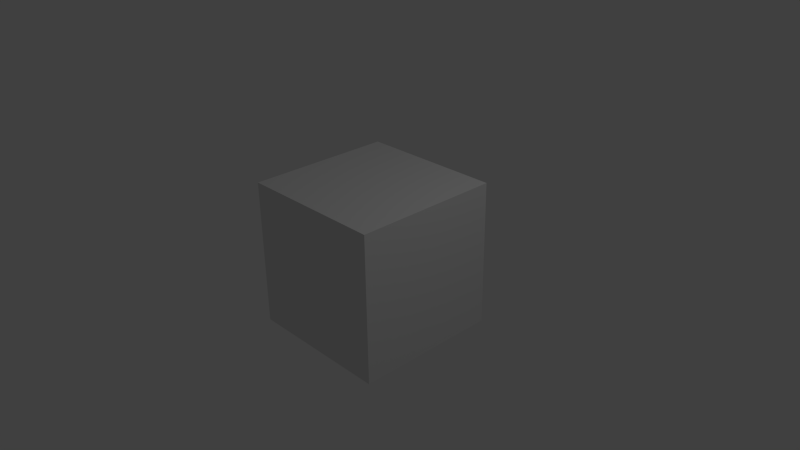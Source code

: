 # Source: FleurDeLysV3.blend  (saved by Blender 2.69.0; exported with 4.5.12 LTS)
import bpy
from mathutils import Matrix  # noqa: F401  (used for matrix-valued properties, if any)

bpy.ops.wm.read_factory_settings(use_empty=True)
scene = bpy.context.scene
scene.name = 'Scene'

# ---- collections
col_collection_1 = bpy.data.collections.new('Collection 1'); scene.collection.children.link(col_collection_1)

# ---- world
world_world = bpy.data.worlds.new('World'); scene.world = world_world
world_world.color = (0.05088, 0.05088, 0.05088)
world_world.use_sun_shadow = False
world_world.sun_shadow_jitter_overblur = 0.0
world_world.cycles.sampling_method = 'MANUAL'
world_world.cycles.sample_map_resolution = 256

# ---- cameras
cam_camera = bpy.data.cameras.new('Camera')
cam_camera.clip_end = 100.0
cam_camera.lens = 35.0
cam_camera.sensor_width = 32.0
cam_camera.sensor_height = 18.0
cam_camera.ortho_scale = 7.314
cam_camera.dof.focus_distance = 0.0
cam_camera.dof.aperture_fstop = 128.0

# ---- lights
light_lamp = bpy.data.lights.new('Lamp', 'POINT')
light_lamp.transmission_factor = 0.0
light_lamp.cutoff_distance = 30.0
light_lamp.energy = 100.0
light_lamp.shadow_buffer_clip_start = 1.001
light_lamp.shadow_soft_size = 0.1
light_lamp.shadow_maximum_resolution = 0.006
light_lamp.use_absolute_resolution = True
light_lamp.cycles.use_multiple_importance_sampling = False

# ---- meshes
me_cube_001 = bpy.data.meshes.new('Cube.001')
me_cube_001.from_pydata([(-1.0, -1.0, -1.0), (-1.0, 1.0, -1.0), (1.0, 1.0, -1.0), (1.0, -1.0, -1.0), (-1.0, -1.0, 1.0), (-1.0, 1.0, 1.0), (1.0, 1.0, 1.0), (1.0, -1.0, 1.0)], [], [(4, 5, 1, 0), (5, 6, 2, 1), (6, 7, 3, 2), (7, 4, 0, 3), (0, 1, 2, 3), (7, 6, 5, 4)])
me_cube_001.use_remesh_preserve_volume = False
me_cube_001.use_remesh_preserve_attributes = False
me_cube_001.use_mirror_vertex_groups = False
me_cube_001.update()
me_exe_robot = bpy.data.meshes.new('exe robot')
me_exe_robot.from_pydata([(131.9, 30.0, 70.53), (132.0, 30.0, 69.22), (123.1, 30.0, 70.53), (126.1, 30.0, 68.97), (123.1, 30.0, 64.47), (126.1, 30.0, 66.03), (131.9, 30.0, 64.47), (131.9, 30.0, 66.03), (131.9, 30.0, 68.97), (3.023, 30.0, 69.22), (3.071, 30.0, 70.53), (11.81, 30.0, 70.53), (3.017, 30.0, 68.97), (8.983, 30.0, 68.97), (8.983, 30.0, 66.03), (11.81, 30.0, 64.47), (3.017, 30.0, 66.03), (3.071, 30.0, 64.47), (3.0, 30.0, 67.5), (131.4, 34.0, 76.06), (132.0, 34.0, 69.22), (131.8, 34.0, 62.35), (131.9, 26.0, 64.47), (131.4, 0.0, 76.06), (131.9, 26.0, 70.53), (132.0, 0.0, 69.22), (132.0, 26.0, 69.22), (131.8, 0.0, 62.35), (3.023, 34.0, 69.22), (3.206, 34.0, 62.35), (3.206, 0.0, 62.35), (3.071, 26.0, 64.47), (3.023, 0.0, 69.22), (3.017, 26.0, 66.03), (3.0, 26.0, 67.5), (3.017, 26.0, 68.97), (3.023, 26.0, 69.22), (3.571, 0.0, 76.06), (3.571, 34.0, 76.06), (3.071, 26.0, 70.53), (130.2, 34.0, 82.81), (130.2, 0.0, 82.81), (128.2, 34.0, 89.38), (128.2, 0.0, 89.38), (125.5, 34.0, 95.71), (125.5, 0.0, 95.71), (122.2, 34.0, 101.7), (122.2, 0.0, 101.7), (118.2, 34.0, 107.3), (118.2, 0.0, 107.3), (113.7, 34.0, 112.5), (113.7, 0.0, 112.5), (108.7, 34.0, 117.2), (108.7, 0.0, 117.2), (103.2, 34.0, 121.2), (103.2, 0.0, 121.2), (97.24, 34.0, 124.7), (97.24, 0.0, 124.7), (90.99, 34.0, 127.6), (90.99, 0.0, 127.6), (84.47, 34.0, 129.7), (84.47, 0.0, 129.7), (77.76, 34.0, 131.2), (77.76, 0.0, 131.2), (70.93, 34.0, 131.9), (70.93, 0.0, 131.9), (67.5, 34.0, 132.0), (67.5, 0.0, 132.0), (64.07, 34.0, 131.9), (64.07, 0.0, 131.9), (57.24, 34.0, 131.2), (57.24, 0.0, 131.2), (50.53, 34.0, 129.7), (50.53, 0.0, 129.7), (44.01, 34.0, 127.6), (44.01, 0.0, 127.6), (37.76, 34.0, 124.7), (37.76, 0.0, 124.7), (31.84, 34.0, 121.2), (31.84, 0.0, 121.2), (26.33, 34.0, 117.2), (26.33, 0.0, 117.2), (21.29, 34.0, 112.5), (21.29, 0.0, 112.5), (16.77, 34.0, 107.3), (16.77, 0.0, 107.3), (12.82, 34.0, 101.7), (12.82, 0.0, 101.7), (9.494, 34.0, 95.71), (9.494, 0.0, 95.71), (6.825, 34.0, 89.38), (6.825, 0.0, 89.38), (4.843, 34.0, 82.81), (4.843, 0.0, 82.81), (4.117, 34.0, 55.55), (4.117, 0.0, 55.55), (5.746, 34.0, 48.88), (5.746, 0.0, 48.88), (8.075, 34.0, 42.42), (8.075, 0.0, 42.42), (11.08, 34.0, 36.25), (11.08, 0.0, 36.25), (14.72, 34.0, 30.43), (14.72, 0.0, 30.43), (18.96, 34.0, 25.03), (18.96, 0.0, 25.03), (23.75, 34.0, 20.11), (23.75, 0.0, 20.11), (29.03, 34.0, 15.73), (29.03, 0.0, 15.73), (34.76, 34.0, 11.93), (34.76, 0.0, 11.93), (40.85, 34.0, 8.764), (40.85, 0.0, 8.764), (47.24, 34.0, 6.264), (47.24, 0.0, 6.264), (53.87, 34.0, 4.457), (53.87, 0.0, 4.457), (60.64, 34.0, 3.365), (60.64, 0.0, 3.365), (67.5, 34.0, 3.0), (67.5, 0.0, 3.0), (74.36, 34.0, 3.365), (74.36, 0.0, 3.365), (81.13, 34.0, 4.457), (81.13, 0.0, 4.457), (87.76, 34.0, 6.264), (87.76, 0.0, 6.264), (94.15, 34.0, 8.764), (94.15, 0.0, 8.764), (100.2, 34.0, 11.93), (100.2, 0.0, 11.93), (106.0, 34.0, 15.73), (106.0, 0.0, 15.73), (111.3, 34.0, 20.11), (111.3, 0.0, 20.11), (116.0, 34.0, 25.03), (116.0, 0.0, 25.03), (120.3, 34.0, 30.43), (120.3, 0.0, 30.43), (123.9, 34.0, 36.25), (123.9, 0.0, 36.25), (126.9, 34.0, 42.42), (126.9, 0.0, 42.42), (129.3, 34.0, 48.88), (129.3, 0.0, 48.88), (130.9, 34.0, 55.55), (130.9, 0.0, 55.55), (94.95, 0.0, 5.836), (101.3, 0.0, 9.043), (107.2, 0.0, 12.89), (112.7, 0.0, 17.34), (117.7, 0.0, 22.33), (122.1, 0.0, 27.82), (126.0, 0.0, 33.75), (129.2, 0.0, 40.05), (131.7, 0.0, 46.64), (133.5, 0.0, 53.47), (134.6, 0.0, 60.44), (135.0, 0.0, 67.5), (134.6, 0.0, 74.56), (133.5, 0.0, 81.53), (131.7, 0.0, 88.36), (129.2, 0.0, 94.95), (126.0, 0.0, 101.3), (122.1, 0.0, 107.2), (117.7, 0.0, 112.7), (112.7, 0.0, 117.7), (107.2, 0.0, 122.1), (101.3, 0.0, 126.0), (94.95, 0.0, 129.2), (88.36, 0.0, 131.7), (81.53, 0.0, 133.5), (74.56, 0.0, 134.6), (67.5, 0.0, 135.0), (60.44, 0.0, 134.6), (53.47, 0.0, 133.5), (46.64, 0.0, 131.7), (40.05, 0.0, 129.2), (33.75, 0.0, 126.0), (27.82, 0.0, 122.1), (22.33, 0.0, 117.7), (17.34, 0.0, 112.7), (12.89, 0.0, 107.2), (9.043, 0.0, 101.3), (5.836, 0.0, 94.95), (3.304, 0.0, 88.36), (1.475, 0.0, 81.53), (0.3698, 0.0, 74.56), (0.0, 0.0, 67.5), (0.3698, 0.0, 60.44), (1.475, 0.0, 53.47), (3.304, 0.0, 46.64), (5.836, 0.0, 40.05), (9.043, 0.0, 33.75), (12.89, 0.0, 27.82), (17.34, 0.0, 22.33), (22.33, 0.0, 17.34), (27.82, 0.0, 12.89), (33.75, 0.0, 9.043), (40.05, 0.0, 5.836), (46.64, 0.0, 3.304), (53.47, 0.0, 1.475), (60.44, 0.0, 0.3698), (67.5, 0.0, 0.0), (74.56, 0.0, 0.3698), (81.53, 0.0, 1.475), (88.36, 0.0, 3.304), (74.56, 34.0, 0.3698), (81.53, 34.0, 1.475), (88.36, 34.0, 3.304), (94.95, 34.0, 5.836), (101.3, 34.0, 9.043), (107.2, 34.0, 12.89), (112.7, 34.0, 17.34), (117.7, 34.0, 22.33), (122.1, 34.0, 27.82), (126.0, 34.0, 33.75), (129.2, 34.0, 40.05), (131.7, 34.0, 46.64), (133.5, 34.0, 53.47), (134.6, 34.0, 60.44), (135.0, 34.0, 67.5), (134.6, 34.0, 74.56), (133.5, 34.0, 81.53), (131.7, 34.0, 88.36), (129.2, 34.0, 94.95), (126.0, 34.0, 101.3), (122.1, 34.0, 107.2), (117.7, 34.0, 112.7), (112.7, 34.0, 117.7), (107.2, 34.0, 122.1), (101.3, 34.0, 126.0), (94.95, 34.0, 129.2), (88.36, 34.0, 131.7), (81.53, 34.0, 133.5), (74.56, 34.0, 134.6), (67.5, 34.0, 135.0), (60.44, 34.0, 134.6), (53.47, 34.0, 133.5), (46.64, 34.0, 131.7), (40.05, 34.0, 129.2), (33.75, 34.0, 126.0), (27.82, 34.0, 122.1), (22.33, 34.0, 117.7), (17.34, 34.0, 112.7), (12.89, 34.0, 107.2), (9.043, 34.0, 101.3), (5.836, 34.0, 94.95), (3.304, 34.0, 88.36), (1.475, 34.0, 81.53), (0.3698, 34.0, 74.56), (0.0, 34.0, 67.5), (0.3698, 34.0, 60.44), (1.475, 34.0, 53.47), (3.304, 34.0, 46.64), (5.836, 34.0, 40.05), (9.043, 34.0, 33.75), (12.89, 34.0, 27.82), (17.34, 34.0, 22.33), (22.33, 34.0, 17.34), (27.82, 34.0, 12.89), (33.75, 34.0, 9.043), (40.05, 34.0, 5.836), (46.64, 34.0, 3.304), (53.47, 34.0, 1.475), (60.44, 34.0, 0.3698), (67.5, 34.0, 0.0), (123.1, 26.0, 70.53), (131.9, 26.0, 66.03), (131.9, 26.0, 68.97), (126.1, 26.0, 68.97), (126.1, 26.0, 66.03), (123.1, 26.0, 64.47), (8.983, 26.0, 68.97), (8.983, 26.0, 66.03), (11.81, 26.0, 64.47), (11.81, 26.0, 70.53)], [], [(0, 1, 2), (2, 1, 3), (2, 3, 4), (4, 3, 5), (4, 5, 6), (6, 5, 7), (6, 7, 1), (1, 7, 8), (1, 8, 3), (9, 10, 11), (12, 9, 13), (13, 9, 11), (13, 11, 14), (14, 11, 15), (14, 15, 16), (16, 15, 17), (16, 18, 12), (0, 19, 1), (1, 19, 20), (1, 20, 6), (6, 20, 21), (6, 21, 22), (23, 24, 25), (25, 24, 26), (25, 26, 27), (28, 9, 12), (17, 29, 16), (16, 29, 28), (16, 28, 18), (18, 28, 12), (30, 31, 32), (32, 31, 33), (32, 33, 34), (34, 35, 32), (32, 35, 36), (32, 36, 37), (9, 28, 10), (10, 28, 38), (10, 38, 39), (0, 24, 19), (19, 24, 23), (19, 23, 40), (40, 23, 41), (40, 41, 42), (42, 41, 43), (42, 43, 44), (44, 43, 45), (44, 45, 46), (46, 45, 47), (46, 47, 48), (48, 47, 49), (48, 49, 50), (50, 49, 51), (50, 51, 52), (52, 51, 53), (52, 53, 54), (54, 53, 55), (54, 55, 56), (56, 55, 57), (56, 57, 58), (58, 57, 59), (58, 59, 60), (60, 59, 61), (60, 61, 62), (62, 61, 63), (62, 63, 64), (64, 63, 65), (64, 65, 66), (66, 65, 67), (66, 67, 68), (68, 67, 69), (68, 69, 70), (70, 69, 71), (70, 71, 72), (72, 71, 73), (72, 73, 74), (74, 73, 75), (74, 75, 76), (76, 75, 77), (76, 77, 78), (78, 77, 79), (78, 79, 80), (80, 79, 81), (80, 81, 82), (82, 81, 83), (82, 83, 84), (84, 83, 85), (84, 85, 86), (86, 85, 87), (86, 87, 88), (88, 87, 89), (88, 89, 90), (90, 89, 91), (90, 91, 92), (92, 91, 93), (92, 93, 38), (38, 93, 37), (38, 37, 39), (39, 37, 36), (17, 31, 29), (29, 31, 30), (29, 30, 94), (94, 30, 95), (94, 95, 96), (96, 95, 97), (96, 97, 98), (98, 97, 99), (98, 99, 100), (100, 99, 101), (100, 101, 102), (102, 101, 103), (102, 103, 104), (104, 103, 105), (104, 105, 106), (106, 105, 107), (106, 107, 108), (108, 107, 109), (108, 109, 110), (110, 109, 111), (110, 111, 112), (112, 111, 113), (112, 113, 114), (114, 113, 115), (114, 115, 116), (116, 115, 117), (116, 117, 118), (118, 117, 119), (118, 119, 120), (120, 119, 121), (120, 121, 122), (122, 121, 123), (122, 123, 124), (124, 123, 125), (124, 125, 126), (126, 125, 127), (126, 127, 128), (128, 127, 129), (128, 129, 130), (130, 129, 131), (130, 131, 132), (132, 131, 133), (132, 133, 134), (134, 133, 135), (134, 135, 136), (136, 135, 137), (136, 137, 138), (138, 137, 139), (138, 139, 140), (140, 139, 141), (140, 141, 142), (142, 141, 143), (142, 143, 144), (144, 143, 145), (144, 145, 146), (146, 145, 147), (146, 147, 21), (21, 147, 27), (21, 27, 22), (22, 27, 26), (129, 148, 131), (131, 148, 149), (131, 149, 133), (133, 149, 150), (133, 150, 135), (135, 150, 151), (135, 151, 137), (137, 151, 152), (137, 152, 139), (139, 152, 153), (139, 153, 141), (141, 153, 154), (141, 154, 143), (143, 154, 155), (143, 155, 145), (145, 155, 156), (145, 156, 147), (147, 156, 157), (147, 157, 27), (27, 157, 158), (27, 158, 25), (25, 158, 159), (25, 159, 23), (23, 159, 160), (23, 160, 41), (41, 160, 161), (41, 161, 43), (43, 161, 162), (43, 162, 45), (45, 162, 163), (45, 163, 47), (47, 163, 164), (47, 164, 49), (49, 164, 165), (49, 165, 51), (51, 165, 166), (51, 166, 53), (53, 166, 167), (53, 167, 55), (55, 167, 168), (55, 168, 57), (57, 168, 169), (57, 169, 59), (59, 169, 170), (59, 170, 61), (61, 170, 171), (61, 171, 63), (63, 171, 172), (63, 172, 65), (65, 172, 173), (65, 173, 67), (67, 173, 174), (67, 174, 69), (69, 174, 175), (69, 175, 71), (71, 175, 176), (71, 176, 73), (73, 176, 177), (73, 177, 75), (75, 177, 178), (75, 178, 77), (77, 178, 179), (77, 179, 79), (79, 179, 180), (79, 180, 81), (81, 180, 181), (81, 181, 83), (83, 181, 182), (83, 182, 85), (85, 182, 183), (85, 183, 87), (87, 183, 184), (87, 184, 89), (89, 184, 185), (89, 185, 91), (91, 185, 186), (91, 186, 93), (93, 186, 187), (93, 187, 37), (37, 187, 188), (37, 188, 32), (32, 188, 189), (32, 189, 30), (30, 189, 190), (30, 190, 95), (95, 190, 191), (95, 191, 97), (97, 191, 192), (97, 192, 99), (99, 192, 193), (99, 193, 101), (101, 193, 194), (101, 194, 103), (103, 194, 195), (103, 195, 105), (105, 195, 196), (105, 196, 107), (107, 196, 197), (107, 197, 109), (109, 197, 198), (109, 198, 111), (111, 198, 199), (111, 199, 113), (113, 199, 200), (113, 200, 115), (115, 200, 201), (115, 201, 117), (117, 201, 202), (117, 202, 119), (119, 202, 203), (119, 203, 121), (121, 203, 204), (121, 204, 123), (123, 204, 205), (123, 205, 125), (125, 205, 206), (125, 206, 127), (127, 206, 207), (127, 207, 129), (129, 207, 148), (204, 208, 205), (205, 208, 209), (205, 209, 206), (206, 209, 210), (206, 210, 207), (207, 210, 211), (207, 211, 148), (148, 211, 212), (148, 212, 149), (149, 212, 213), (149, 213, 150), (150, 213, 214), (150, 214, 151), (151, 214, 215), (151, 215, 152), (152, 215, 216), (152, 216, 153), (153, 216, 217), (153, 217, 154), (154, 217, 218), (154, 218, 155), (155, 218, 219), (155, 219, 156), (156, 219, 220), (156, 220, 157), (157, 220, 221), (157, 221, 158), (158, 221, 222), (158, 222, 159), (159, 222, 223), (159, 223, 160), (160, 223, 224), (160, 224, 161), (161, 224, 225), (161, 225, 162), (162, 225, 226), (162, 226, 163), (163, 226, 227), (163, 227, 164), (164, 227, 228), (164, 228, 165), (165, 228, 229), (165, 229, 166), (166, 229, 230), (166, 230, 167), (167, 230, 231), (167, 231, 168), (168, 231, 232), (168, 232, 169), (169, 232, 233), (169, 233, 170), (170, 233, 234), (170, 234, 171), (171, 234, 235), (171, 235, 172), (172, 235, 236), (172, 236, 173), (173, 236, 237), (173, 237, 174), (174, 237, 238), (174, 238, 175), (175, 238, 239), (175, 239, 176), (176, 239, 240), (176, 240, 177), (177, 240, 241), (177, 241, 178), (178, 241, 242), (178, 242, 179), (179, 242, 243), (179, 243, 180), (180, 243, 244), (180, 244, 181), (181, 244, 245), (181, 245, 182), (182, 245, 246), (182, 246, 183), (183, 246, 247), (183, 247, 184), (184, 247, 248), (184, 248, 185), (185, 248, 249), (185, 249, 186), (186, 249, 250), (186, 250, 187), (187, 250, 251), (187, 251, 188), (188, 251, 252), (188, 252, 189), (189, 252, 253), (189, 253, 190), (190, 253, 254), (190, 254, 191), (191, 254, 255), (191, 255, 192), (192, 255, 256), (192, 256, 193), (193, 256, 257), (193, 257, 194), (194, 257, 258), (194, 258, 195), (195, 258, 259), (195, 259, 196), (196, 259, 260), (196, 260, 197), (197, 260, 261), (197, 261, 198), (198, 261, 262), (198, 262, 199), (199, 262, 263), (199, 263, 200), (200, 263, 264), (200, 264, 201), (201, 264, 265), (201, 265, 202), (202, 265, 266), (202, 266, 203), (203, 266, 267), (203, 267, 204), (204, 267, 208), (26, 24, 268), (269, 26, 270), (270, 26, 268), (270, 268, 271), (271, 268, 272), (272, 268, 273), (272, 273, 269), (269, 273, 22), (269, 22, 26), (0, 2, 24), (24, 2, 268), (273, 268, 4), (4, 268, 2), (22, 273, 6), (6, 273, 4), (271, 272, 3), (3, 272, 5), (272, 269, 5), (5, 269, 7), (269, 270, 7), (7, 270, 8), (270, 271, 8), (8, 271, 3), (36, 35, 274), (36, 274, 39), (33, 31, 275), (275, 31, 276), (275, 276, 274), (274, 276, 277), (274, 277, 39), (34, 33, 35), (277, 276, 11), (11, 276, 15), (39, 277, 10), (10, 277, 11), (17, 15, 31), (31, 15, 276), (35, 33, 12), (12, 33, 16), (33, 275, 16), (16, 275, 14), (275, 274, 14), (14, 274, 13), (274, 35, 13), (13, 35, 12), (128, 211, 126), (126, 211, 210), (126, 210, 124), (124, 210, 209), (124, 209, 122), (122, 209, 208), (122, 208, 120), (120, 208, 267), (120, 267, 118), (118, 267, 266), (118, 266, 116), (116, 266, 265), (116, 265, 114), (114, 265, 264), (114, 264, 112), (112, 264, 263), (112, 263, 110), (110, 263, 262), (110, 262, 108), (108, 262, 261), (108, 261, 106), (106, 261, 260), (106, 260, 104), (104, 260, 259), (104, 259, 102), (102, 259, 258), (102, 258, 100), (100, 258, 257), (100, 257, 98), (98, 257, 256), (98, 256, 96), (96, 256, 255), (96, 255, 94), (94, 255, 254), (94, 254, 29), (29, 254, 253), (29, 253, 28), (28, 253, 252), (28, 252, 38), (38, 252, 251), (38, 251, 92), (92, 251, 250), (92, 250, 90), (90, 250, 249), (90, 249, 88), (88, 249, 248), (88, 248, 86), (86, 248, 247), (86, 247, 84), (84, 247, 246), (84, 246, 82), (82, 246, 245), (82, 245, 80), (80, 245, 244), (80, 244, 78), (78, 244, 243), (78, 243, 76), (76, 243, 242), (76, 242, 74), (74, 242, 241), (74, 241, 72), (72, 241, 240), (72, 240, 70), (70, 240, 239), (70, 239, 68), (68, 239, 238), (68, 238, 66), (66, 238, 237), (66, 237, 64), (64, 237, 236), (64, 236, 62), (62, 236, 235), (62, 235, 60), (60, 235, 234), (60, 234, 58), (58, 234, 233), (58, 233, 56), (56, 233, 232), (56, 232, 54), (54, 232, 231), (54, 231, 52), (52, 231, 230), (52, 230, 50), (50, 230, 229), (50, 229, 48), (48, 229, 228), (48, 228, 46), (46, 228, 227), (46, 227, 44), (44, 227, 226), (44, 226, 42), (42, 226, 225), (42, 225, 40), (40, 225, 224), (40, 224, 19), (19, 224, 223), (19, 223, 20), (20, 223, 222), (20, 222, 21), (21, 222, 221), (21, 221, 146), (146, 221, 220), (146, 220, 144), (144, 220, 219), (144, 219, 142), (142, 219, 218), (142, 218, 140), (140, 218, 217), (140, 217, 138), (138, 217, 216), (138, 216, 136), (136, 216, 215), (136, 215, 134), (134, 215, 214), (134, 214, 132), (132, 214, 213), (132, 213, 130), (130, 213, 212), (130, 212, 128), (128, 212, 211)])
me_exe_robot.use_remesh_preserve_volume = False
me_exe_robot.use_remesh_preserve_attributes = False
me_exe_robot.use_mirror_vertex_groups = False
me_exe_robot.update()

# ---- objects
ob_cube = bpy.data.objects.new('Cube', me_cube_001)
ob_exe_robot = bpy.data.objects.new('exe robot', me_exe_robot)
ob_lamp = bpy.data.objects.new('Lamp', light_lamp)
ob_camera = bpy.data.objects.new('Camera', cam_camera)

# ---- transforms, parenting, visibility, modifiers, constraints
ob_cube.location = (0.0, 0.0, 0.0)
ob_cube.lineart.crease_threshold = 0.0
ob_exe_robot.location = (0.0, 0.0, 0.0)
ob_exe_robot.lineart.crease_threshold = 0.0
ob_lamp.location = (4.076, 1.005, 5.904)
ob_lamp.rotation_euler = (0.6503, 0.05522, 1.866)
ob_lamp.lock_rotations_4d = False
ob_lamp.empty_display_type = 'ARROWS'
ob_lamp.color = (0.0, 0.0, 0.0, 0.0)
ob_lamp.lineart.crease_threshold = 0.0
ob_camera.location = (7.481, -6.508, 5.344)
ob_camera.rotation_euler = (1.109, 0.01082, 0.8149)
ob_camera.lock_rotations_4d = False
ob_camera.empty_display_type = 'ARROWS'
ob_camera.color = (0.0, 0.0, 0.0, 0.0)
ob_camera.display_type = 'WIRE'
ob_camera.lineart.crease_threshold = 0.0

# ---- collection membership
col_collection_1.objects.link(ob_cube)
col_collection_1.objects.link(ob_exe_robot)
col_collection_1.objects.link(ob_lamp)
col_collection_1.objects.link(ob_camera)

# ---- scene / render settings (as saved in the file)
scene.camera = ob_camera
scene.frame_start = 1; scene.frame_end = 250; scene.frame_set(1)
scene.render.engine = 'BLENDER_EEVEE_NEXT'
scene.render.image_settings.compression = 90
scene.render.resolution_percentage = 50
scene.render.dither_intensity = 0.0
scene.cycles.use_denoising = False
scene.cycles.samples = 10
scene.cycles.sampling_pattern = 'TABULATED_SOBOL'
scene.cycles.light_sampling_threshold = 0.0
scene.cycles.use_adaptive_sampling = False
scene.cycles.use_light_tree = False
scene.cycles.blur_glossy = 0.0
scene.cycles.volume_bounces = 1
scene.cycles.pixel_filter_type = 'GAUSSIAN'
scene.cycles.sample_clamp_indirect = 0.0
scene.view_settings.view_transform = 'Standard'
bpy.context.view_layer.update()
